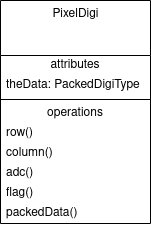

The diagram above was exported from draw.io. Its source (the exported page's mxGraphModel, read from the mxfile embedded in the PNG):
<mxGraphModel dx="981" dy="1601" grid="1" gridSize="10" guides="1" tooltips="1" connect="1" arrows="1" fold="1" page="1" pageScale="1" pageWidth="850" pageHeight="1100" math="0" shadow="0">
  <root>
    <mxCell id="0" />
    <mxCell id="1" parent="0" />
    <mxCell id="2" value="PixelDigi" style="swimlane;fontStyle=0;align=center;verticalAlign=top;childLayout=stackLayout;horizontal=1;startSize=55;horizontalStack=0;resizeParent=1;resizeParentMax=0;resizeLast=0;collapsible=0;marginBottom=0;html=1;" vertex="1" parent="1">
      <mxGeometry x="880" y="-900" width="150" height="223" as="geometry" />
    </mxCell>
    <mxCell id="3" value="attributes" style="text;html=1;strokeColor=none;fillColor=none;align=center;verticalAlign=middle;spacingLeft=4;spacingRight=4;overflow=hidden;rotatable=0;points=[[0,0.5],[1,0.5]];portConstraint=eastwest;" vertex="1" parent="2">
      <mxGeometry y="55" width="150" height="20" as="geometry" />
    </mxCell>
    <mxCell id="4" value="theData: PackedDigiType" style="text;html=1;strokeColor=none;fillColor=none;align=left;verticalAlign=middle;spacingLeft=4;spacingRight=4;overflow=hidden;rotatable=0;points=[[0,0.5],[1,0.5]];portConstraint=eastwest;" vertex="1" parent="2">
      <mxGeometry y="75" width="150" height="20" as="geometry" />
    </mxCell>
    <mxCell id="5" value="" style="line;strokeWidth=1;fillColor=none;align=left;verticalAlign=middle;spacingTop=-1;spacingLeft=3;spacingRight=3;rotatable=0;labelPosition=right;points=[];portConstraint=eastwest;" vertex="1" parent="2">
      <mxGeometry y="95" width="150" height="8" as="geometry" />
    </mxCell>
    <mxCell id="6" value="operations" style="text;html=1;strokeColor=none;fillColor=none;align=center;verticalAlign=middle;spacingLeft=4;spacingRight=4;overflow=hidden;rotatable=0;points=[[0,0.5],[1,0.5]];portConstraint=eastwest;" vertex="1" parent="2">
      <mxGeometry y="103" width="150" height="20" as="geometry" />
    </mxCell>
    <mxCell id="7" value="row()" style="text;html=1;strokeColor=none;fillColor=none;align=left;verticalAlign=middle;spacingLeft=4;spacingRight=4;overflow=hidden;rotatable=0;points=[[0,0.5],[1,0.5]];portConstraint=eastwest;" vertex="1" parent="2">
      <mxGeometry y="123" width="150" height="20" as="geometry" />
    </mxCell>
    <mxCell id="8" value="column()" style="text;html=1;strokeColor=none;fillColor=none;align=left;verticalAlign=middle;spacingLeft=4;spacingRight=4;overflow=hidden;rotatable=0;points=[[0,0.5],[1,0.5]];portConstraint=eastwest;" vertex="1" parent="2">
      <mxGeometry y="143" width="150" height="20" as="geometry" />
    </mxCell>
    <mxCell id="9" value="adc()" style="text;html=1;strokeColor=none;fillColor=none;align=left;verticalAlign=middle;spacingLeft=4;spacingRight=4;overflow=hidden;rotatable=0;points=[[0,0.5],[1,0.5]];portConstraint=eastwest;" vertex="1" parent="2">
      <mxGeometry y="163" width="150" height="20" as="geometry" />
    </mxCell>
    <mxCell id="10" value="flag()" style="text;html=1;strokeColor=none;fillColor=none;align=left;verticalAlign=middle;spacingLeft=4;spacingRight=4;overflow=hidden;rotatable=0;points=[[0,0.5],[1,0.5]];portConstraint=eastwest;" vertex="1" parent="2">
      <mxGeometry y="183" width="150" height="20" as="geometry" />
    </mxCell>
    <mxCell id="11" value="packedData()" style="text;html=1;strokeColor=none;fillColor=none;align=left;verticalAlign=middle;spacingLeft=4;spacingRight=4;overflow=hidden;rotatable=0;points=[[0,0.5],[1,0.5]];portConstraint=eastwest;" vertex="1" parent="2">
      <mxGeometry y="203" width="150" height="20" as="geometry" />
    </mxCell>
  </root>
</mxGraphModel>